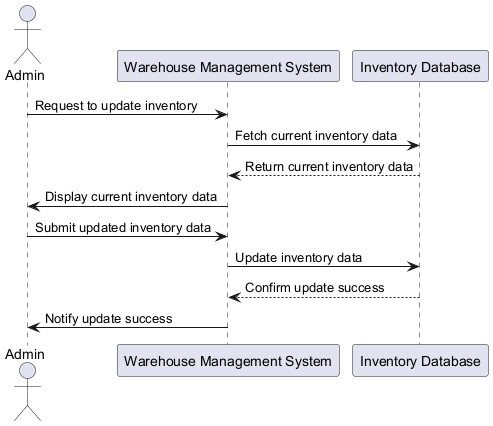

The diagram above was rendered by PlantUML. Its source (embedded in the PNG):
@startuml
actor Admin
participant "Warehouse Management System" as WMS
participant "Inventory Database" as DB

Admin -> WMS : Request to update inventory
WMS -> DB : Fetch current inventory data
DB --> WMS : Return current inventory data
WMS -> Admin : Display current inventory data
Admin -> WMS : Submit updated inventory data
WMS -> DB : Update inventory data
DB --> WMS : Confirm update success
WMS -> Admin : Notify update success
@enduml